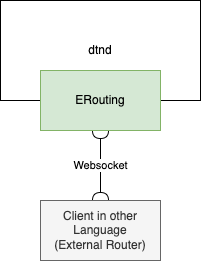

The diagram above was exported from draw.io. Its source (the exported page's mxGraphModel, read from the mxfile embedded in the PNG):
<mxGraphModel dx="2061" dy="826" grid="1" gridSize="10" guides="1" tooltips="1" connect="1" arrows="1" fold="1" page="1" pageScale="1" pageWidth="827" pageHeight="1169" math="0" shadow="0">
  <root>
    <mxCell id="0" />
    <mxCell id="1" parent="0" />
    <mxCell id="2" value="dtnd" style="rounded=0;whiteSpace=wrap;html=1;" vertex="1" parent="1">
      <mxGeometry x="1160" y="40" width="200" height="100" as="geometry" />
    </mxCell>
    <mxCell id="3" value="ERouting" style="rounded=0;whiteSpace=wrap;html=1;fillColor=#d5e8d4;strokeColor=#82b366;" vertex="1" parent="1">
      <mxGeometry x="1200" y="110" width="120" height="60" as="geometry" />
    </mxCell>
    <mxCell id="4" value="Websocket" style="edgeStyle=orthogonalEdgeStyle;rounded=0;orthogonalLoop=1;jettySize=auto;html=1;exitX=0.5;exitY=0;exitDx=0;exitDy=0;entryX=0.5;entryY=1;entryDx=0;entryDy=0;startArrow=halfCircle;startFill=0;endArrow=halfCircle;endFill=0;" edge="1" source="5" target="3" parent="1">
      <mxGeometry relative="1" as="geometry" />
    </mxCell>
    <mxCell id="5" value="Client in other Language&lt;br&gt;(External Router)" style="rounded=0;whiteSpace=wrap;html=1;fillColor=#f5f5f5;fontColor=#333333;strokeColor=#666666;" vertex="1" parent="1">
      <mxGeometry x="1200" y="240" width="120" height="60" as="geometry" />
    </mxCell>
  </root>
</mxGraphModel>